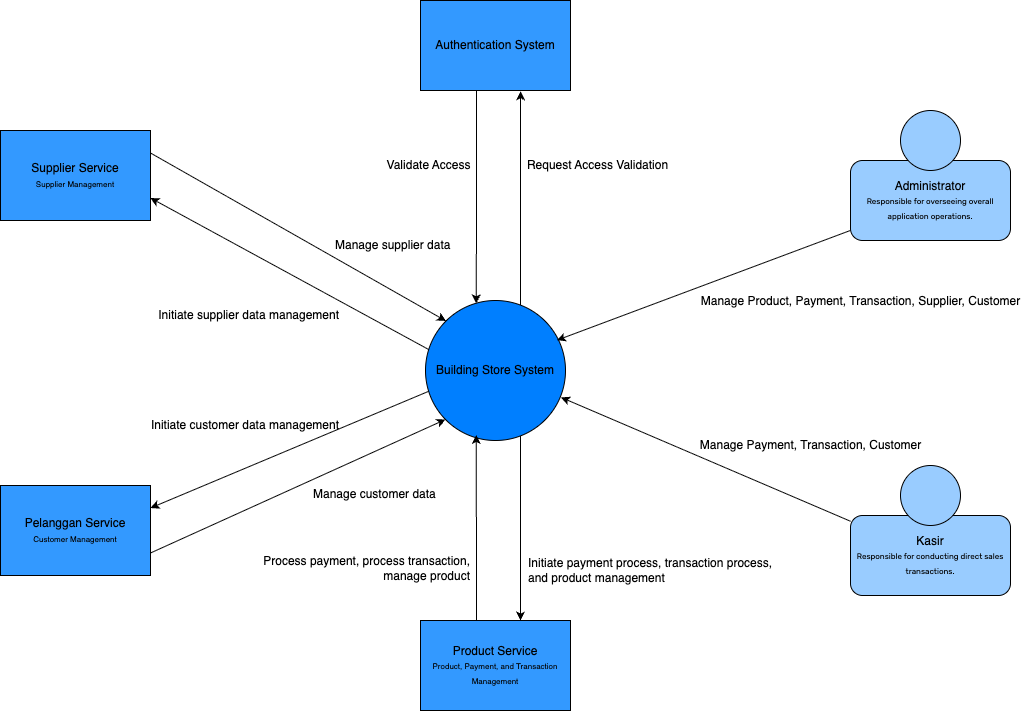

The diagram above was exported from draw.io. Its source (the exported page's mxGraphModel, read from the mxfile embedded in the PNG):
<mxGraphModel dx="2093" dy="871" grid="1" gridSize="10" guides="1" tooltips="1" connect="1" arrows="1" fold="1" page="0" pageScale="1" pageWidth="2200" pageHeight="1200" math="0" shadow="0">
  <root>
    <mxCell id="KsLsisFdQKqvLlevkb7b-0" />
    <mxCell id="KsLsisFdQKqvLlevkb7b-1" parent="KsLsisFdQKqvLlevkb7b-0" />
    <mxCell id="KsLsisFdQKqvLlevkb7b-4" value="Initiate supplier data management" style="text;html=1;align=right;verticalAlign=middle;resizable=0;points=[];autosize=1;strokeColor=none;fillColor=none;" vertex="1" parent="KsLsisFdQKqvLlevkb7b-1">
      <mxGeometry x="130" y="520" width="200" height="30" as="geometry" />
    </mxCell>
    <mxCell id="KsLsisFdQKqvLlevkb7b-6" value="Product Service&lt;div&gt;&lt;font style=&quot;font-size: 8px;&quot;&gt;Product, Payment, and Transaction Management&lt;/font&gt;&lt;/div&gt;" style="rounded=0;whiteSpace=wrap;html=1;fillColor=#3399FF;" vertex="1" parent="KsLsisFdQKqvLlevkb7b-1">
      <mxGeometry x="410" y="840" width="150" height="90" as="geometry" />
    </mxCell>
    <mxCell id="Gj3At-qP0p5QuLppx8L--14" style="rounded=0;orthogonalLoop=1;jettySize=auto;html=1;entryX=0;entryY=1;entryDx=0;entryDy=0;exitX=1;exitY=0.75;exitDx=0;exitDy=0;" edge="1" parent="KsLsisFdQKqvLlevkb7b-1" source="KsLsisFdQKqvLlevkb7b-7" target="JTNU59xd5Q-NcLqySd2X-0">
      <mxGeometry relative="1" as="geometry" />
    </mxCell>
    <mxCell id="KsLsisFdQKqvLlevkb7b-7" value="Pelanggan Service&lt;div&gt;&lt;font style=&quot;font-size: 8px;&quot;&gt;Customer Management&lt;/font&gt;&lt;/div&gt;" style="rounded=0;whiteSpace=wrap;html=1;fillColor=#3399FF;" vertex="1" parent="KsLsisFdQKqvLlevkb7b-1">
      <mxGeometry x="-10" y="705" width="150" height="90" as="geometry" />
    </mxCell>
    <mxCell id="Gj3At-qP0p5QuLppx8L--12" style="rounded=0;orthogonalLoop=1;jettySize=auto;html=1;entryX=0;entryY=0;entryDx=0;entryDy=0;exitX=1;exitY=0.25;exitDx=0;exitDy=0;" edge="1" parent="KsLsisFdQKqvLlevkb7b-1" source="KsLsisFdQKqvLlevkb7b-8" target="JTNU59xd5Q-NcLqySd2X-0">
      <mxGeometry relative="1" as="geometry" />
    </mxCell>
    <mxCell id="KsLsisFdQKqvLlevkb7b-8" value="Supplier Service&lt;div&gt;&lt;font style=&quot;font-size: 8px;&quot;&gt;Supplier Management&lt;/font&gt;&lt;/div&gt;" style="rounded=0;whiteSpace=wrap;html=1;fillColor=#3399FF;" vertex="1" parent="KsLsisFdQKqvLlevkb7b-1">
      <mxGeometry x="-10" y="350" width="150" height="90" as="geometry" />
    </mxCell>
    <mxCell id="KsLsisFdQKqvLlevkb7b-11" value="Authentication System" style="rounded=0;whiteSpace=wrap;html=1;fillColor=#3399FF;" vertex="1" parent="KsLsisFdQKqvLlevkb7b-1">
      <mxGeometry x="410" y="220" width="150" height="90" as="geometry" />
    </mxCell>
    <mxCell id="KsLsisFdQKqvLlevkb7b-12" value="" style="group" vertex="1" connectable="0" parent="KsLsisFdQKqvLlevkb7b-1">
      <mxGeometry x="840" y="330" width="160" height="130" as="geometry" />
    </mxCell>
    <mxCell id="KsLsisFdQKqvLlevkb7b-13" value="Administrator&lt;div&gt;&lt;span style=&quot;font-family: Rubik, sans-serif; font-size: 8px; caret-color: rgb(0, 0, 0); white-space-collapse: preserve;&quot;&gt;Responsible for overseeing overall application operations.&lt;/span&gt;&lt;/div&gt;" style="rounded=1;whiteSpace=wrap;html=1;fillColor=#99CCFF;" vertex="1" parent="KsLsisFdQKqvLlevkb7b-12">
      <mxGeometry y="50" width="160" height="80" as="geometry" />
    </mxCell>
    <mxCell id="KsLsisFdQKqvLlevkb7b-14" value="" style="ellipse;whiteSpace=wrap;html=1;aspect=fixed;fillColor=#99CCFF;" vertex="1" parent="KsLsisFdQKqvLlevkb7b-12">
      <mxGeometry x="50" width="60" height="60" as="geometry" />
    </mxCell>
    <mxCell id="KsLsisFdQKqvLlevkb7b-15" value="" style="group" vertex="1" connectable="0" parent="KsLsisFdQKqvLlevkb7b-1">
      <mxGeometry x="840" y="685" width="160" height="130" as="geometry" />
    </mxCell>
    <mxCell id="KsLsisFdQKqvLlevkb7b-16" value="Kasir&lt;div&gt;&lt;span style=&quot;font-family: Rubik, sans-serif; font-size: 8px; text-align: start; caret-color: rgb(0, 0, 0); white-space-collapse: preserve;&quot;&gt;Responsible for conducting direct sales transactions.&lt;/span&gt;&lt;/div&gt;" style="rounded=1;whiteSpace=wrap;html=1;fillColor=#99CCFF;" vertex="1" parent="KsLsisFdQKqvLlevkb7b-15">
      <mxGeometry y="50" width="160" height="80" as="geometry" />
    </mxCell>
    <mxCell id="KsLsisFdQKqvLlevkb7b-17" value="" style="ellipse;whiteSpace=wrap;html=1;aspect=fixed;fillColor=#99CCFF;" vertex="1" parent="KsLsisFdQKqvLlevkb7b-15">
      <mxGeometry x="50" width="60" height="60" as="geometry" />
    </mxCell>
    <mxCell id="KsLsisFdQKqvLlevkb7b-19" value="Request Access Validation" style="text;html=1;align=center;verticalAlign=middle;resizable=0;points=[];autosize=1;strokeColor=none;fillColor=none;" vertex="1" parent="KsLsisFdQKqvLlevkb7b-1">
      <mxGeometry x="507" y="370" width="160" height="30" as="geometry" />
    </mxCell>
    <mxCell id="KsLsisFdQKqvLlevkb7b-24" value="Validate Access" style="text;html=1;align=center;verticalAlign=middle;resizable=0;points=[];autosize=1;strokeColor=none;fillColor=none;" vertex="1" parent="KsLsisFdQKqvLlevkb7b-1">
      <mxGeometry x="363" y="370" width="110" height="30" as="geometry" />
    </mxCell>
    <mxCell id="Gj3At-qP0p5QuLppx8L--0" style="edgeStyle=orthogonalEdgeStyle;rounded=0;orthogonalLoop=1;jettySize=auto;html=1;entryX=0.667;entryY=1.01;entryDx=0;entryDy=0;entryPerimeter=0;" edge="1" parent="KsLsisFdQKqvLlevkb7b-1" source="JTNU59xd5Q-NcLqySd2X-0" target="KsLsisFdQKqvLlevkb7b-11">
      <mxGeometry relative="1" as="geometry">
        <Array as="points">
          <mxPoint x="510" y="370" />
          <mxPoint x="510" y="370" />
        </Array>
      </mxGeometry>
    </mxCell>
    <mxCell id="Gj3At-qP0p5QuLppx8L--9" style="edgeStyle=orthogonalEdgeStyle;rounded=0;orthogonalLoop=1;jettySize=auto;html=1;" edge="1" parent="KsLsisFdQKqvLlevkb7b-1" source="JTNU59xd5Q-NcLqySd2X-0">
      <mxGeometry relative="1" as="geometry">
        <mxPoint x="510" y="840" as="targetPoint" />
        <Array as="points">
          <mxPoint x="510" y="840" />
        </Array>
      </mxGeometry>
    </mxCell>
    <mxCell id="Gj3At-qP0p5QuLppx8L--11" style="rounded=0;orthogonalLoop=1;jettySize=auto;html=1;entryX=1;entryY=0.75;entryDx=0;entryDy=0;exitX=0.05;exitY=0.365;exitDx=0;exitDy=0;exitPerimeter=0;" edge="1" parent="KsLsisFdQKqvLlevkb7b-1" source="JTNU59xd5Q-NcLqySd2X-0" target="KsLsisFdQKqvLlevkb7b-8">
      <mxGeometry relative="1" as="geometry" />
    </mxCell>
    <mxCell id="Gj3At-qP0p5QuLppx8L--13" style="rounded=0;orthogonalLoop=1;jettySize=auto;html=1;entryX=1;entryY=0.25;entryDx=0;entryDy=0;exitX=0.036;exitY=0.643;exitDx=0;exitDy=0;exitPerimeter=0;" edge="1" parent="KsLsisFdQKqvLlevkb7b-1" source="JTNU59xd5Q-NcLqySd2X-0" target="KsLsisFdQKqvLlevkb7b-7">
      <mxGeometry relative="1" as="geometry" />
    </mxCell>
    <mxCell id="JTNU59xd5Q-NcLqySd2X-0" value="Building Store System" style="ellipse;whiteSpace=wrap;html=1;aspect=fixed;fillColor=#007FFF;" vertex="1" parent="KsLsisFdQKqvLlevkb7b-1">
      <mxGeometry x="415" y="520" width="140" height="140" as="geometry" />
    </mxCell>
    <mxCell id="Gj3At-qP0p5QuLppx8L--5" style="rounded=0;orthogonalLoop=1;jettySize=auto;html=1;entryX=0.938;entryY=0.284;entryDx=0;entryDy=0;entryPerimeter=0;" edge="1" parent="KsLsisFdQKqvLlevkb7b-1" source="KsLsisFdQKqvLlevkb7b-13" target="JTNU59xd5Q-NcLqySd2X-0">
      <mxGeometry relative="1" as="geometry" />
    </mxCell>
    <mxCell id="Gj3At-qP0p5QuLppx8L--6" style="rounded=0;orthogonalLoop=1;jettySize=auto;html=1;entryX=0.968;entryY=0.692;entryDx=0;entryDy=0;entryPerimeter=0;" edge="1" parent="KsLsisFdQKqvLlevkb7b-1" source="KsLsisFdQKqvLlevkb7b-16" target="JTNU59xd5Q-NcLqySd2X-0">
      <mxGeometry relative="1" as="geometry" />
    </mxCell>
    <mxCell id="Gj3At-qP0p5QuLppx8L--7" value="Manage Product, Payment, Transaction, Supplier, Customer" style="text;html=1;align=center;verticalAlign=middle;resizable=0;points=[];autosize=1;strokeColor=none;fillColor=none;" vertex="1" parent="KsLsisFdQKqvLlevkb7b-1">
      <mxGeometry x="680" y="506" width="340" height="30" as="geometry" />
    </mxCell>
    <mxCell id="Gj3At-qP0p5QuLppx8L--8" value="Manage Payment, Transaction, Customer" style="text;html=1;align=center;verticalAlign=middle;resizable=0;points=[];autosize=1;strokeColor=none;fillColor=none;" vertex="1" parent="KsLsisFdQKqvLlevkb7b-1">
      <mxGeometry x="680" y="650" width="240" height="30" as="geometry" />
    </mxCell>
    <mxCell id="6vN28zIDYot6wFLU7TTn-0" style="edgeStyle=orthogonalEdgeStyle;rounded=0;orthogonalLoop=1;jettySize=auto;html=1;entryX=0.362;entryY=0.96;entryDx=0;entryDy=0;entryPerimeter=0;" edge="1" parent="KsLsisFdQKqvLlevkb7b-1" source="KsLsisFdQKqvLlevkb7b-6" target="JTNU59xd5Q-NcLqySd2X-0">
      <mxGeometry relative="1" as="geometry">
        <Array as="points">
          <mxPoint x="466" y="790" />
          <mxPoint x="466" y="790" />
        </Array>
      </mxGeometry>
    </mxCell>
    <mxCell id="6vN28zIDYot6wFLU7TTn-1" style="edgeStyle=orthogonalEdgeStyle;rounded=0;orthogonalLoop=1;jettySize=auto;html=1;entryX=0.363;entryY=0.02;entryDx=0;entryDy=0;entryPerimeter=0;" edge="1" parent="KsLsisFdQKqvLlevkb7b-1" source="KsLsisFdQKqvLlevkb7b-11" target="JTNU59xd5Q-NcLqySd2X-0">
      <mxGeometry relative="1" as="geometry">
        <Array as="points">
          <mxPoint x="466" y="360" />
          <mxPoint x="466" y="360" />
        </Array>
      </mxGeometry>
    </mxCell>
    <mxCell id="oWga05jxT459qDsEIv1D-0" value="Initiate payment process, transaction process,&lt;div&gt;and product management&lt;/div&gt;" style="text;html=1;align=left;verticalAlign=middle;resizable=0;points=[];autosize=1;strokeColor=none;fillColor=none;" vertex="1" parent="KsLsisFdQKqvLlevkb7b-1">
      <mxGeometry x="516" y="770" width="270" height="40" as="geometry" />
    </mxCell>
    <mxCell id="oWga05jxT459qDsEIv1D-1" value="Process payment, process transaction,&lt;div&gt;&lt;span style=&quot;background-color: transparent; color: light-dark(rgb(0, 0, 0), rgb(255, 255, 255));&quot;&gt;manage product&lt;/span&gt;&lt;/div&gt;" style="text;html=1;align=right;verticalAlign=middle;resizable=0;points=[];autosize=1;strokeColor=none;fillColor=none;" vertex="1" parent="KsLsisFdQKqvLlevkb7b-1">
      <mxGeometry x="231" y="768" width="230" height="40" as="geometry" />
    </mxCell>
    <mxCell id="oWga05jxT459qDsEIv1D-2" value="Manage supplier data" style="text;html=1;align=left;verticalAlign=middle;resizable=0;points=[];autosize=1;strokeColor=none;fillColor=none;" vertex="1" parent="KsLsisFdQKqvLlevkb7b-1">
      <mxGeometry x="323" y="450" width="140" height="30" as="geometry" />
    </mxCell>
    <mxCell id="oWga05jxT459qDsEIv1D-3" value="Initiate customer data management" style="text;html=1;align=right;verticalAlign=middle;resizable=0;points=[];autosize=1;strokeColor=none;fillColor=none;" vertex="1" parent="KsLsisFdQKqvLlevkb7b-1">
      <mxGeometry x="120" y="630" width="210" height="30" as="geometry" />
    </mxCell>
    <mxCell id="oWga05jxT459qDsEIv1D-4" value="Manage customer data" style="text;html=1;align=left;verticalAlign=middle;resizable=0;points=[];autosize=1;strokeColor=none;fillColor=none;" vertex="1" parent="KsLsisFdQKqvLlevkb7b-1">
      <mxGeometry x="301" y="699" width="150" height="30" as="geometry" />
    </mxCell>
  </root>
</mxGraphModel>